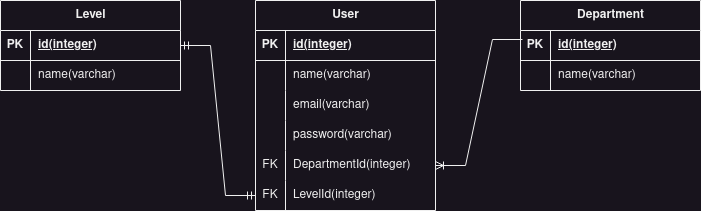

The diagram above was exported from draw.io. Its source (the exported page's mxGraphModel, read from the mxfile embedded in the PNG):
<mxGraphModel dx="954" dy="561" grid="1" gridSize="10" guides="1" tooltips="1" connect="1" arrows="1" fold="1" page="1" pageScale="1" pageWidth="850" pageHeight="1100" math="0" shadow="0">
  <root>
    <mxCell id="0" />
    <mxCell id="1" parent="0" />
    <mxCell id="pxLdFik1M3tLmXMQX1CA-1" value="Level" style="shape=table;startSize=30;container=1;collapsible=1;childLayout=tableLayout;fixedRows=1;rowLines=0;fontStyle=1;align=center;resizeLast=1;html=1;" vertex="1" parent="1">
      <mxGeometry x="80" y="80" width="180" height="90" as="geometry" />
    </mxCell>
    <mxCell id="pxLdFik1M3tLmXMQX1CA-2" value="" style="shape=tableRow;horizontal=0;startSize=0;swimlaneHead=0;swimlaneBody=0;fillColor=none;collapsible=0;dropTarget=0;points=[[0,0.5],[1,0.5]];portConstraint=eastwest;top=0;left=0;right=0;bottom=1;" vertex="1" parent="pxLdFik1M3tLmXMQX1CA-1">
      <mxGeometry y="30" width="180" height="30" as="geometry" />
    </mxCell>
    <mxCell id="pxLdFik1M3tLmXMQX1CA-3" value="PK" style="shape=partialRectangle;connectable=0;fillColor=none;top=0;left=0;bottom=0;right=0;fontStyle=1;overflow=hidden;whiteSpace=wrap;html=1;" vertex="1" parent="pxLdFik1M3tLmXMQX1CA-2">
      <mxGeometry width="30" height="30" as="geometry">
        <mxRectangle width="30" height="30" as="alternateBounds" />
      </mxGeometry>
    </mxCell>
    <mxCell id="pxLdFik1M3tLmXMQX1CA-4" value="id(integer)" style="shape=partialRectangle;connectable=0;fillColor=none;top=0;left=0;bottom=0;right=0;align=left;spacingLeft=6;fontStyle=5;overflow=hidden;whiteSpace=wrap;html=1;" vertex="1" parent="pxLdFik1M3tLmXMQX1CA-2">
      <mxGeometry x="30" width="150" height="30" as="geometry">
        <mxRectangle width="150" height="30" as="alternateBounds" />
      </mxGeometry>
    </mxCell>
    <mxCell id="pxLdFik1M3tLmXMQX1CA-5" value="" style="shape=tableRow;horizontal=0;startSize=0;swimlaneHead=0;swimlaneBody=0;fillColor=none;collapsible=0;dropTarget=0;points=[[0,0.5],[1,0.5]];portConstraint=eastwest;top=0;left=0;right=0;bottom=0;" vertex="1" parent="pxLdFik1M3tLmXMQX1CA-1">
      <mxGeometry y="60" width="180" height="30" as="geometry" />
    </mxCell>
    <mxCell id="pxLdFik1M3tLmXMQX1CA-6" value="" style="shape=partialRectangle;connectable=0;fillColor=none;top=0;left=0;bottom=0;right=0;editable=1;overflow=hidden;whiteSpace=wrap;html=1;" vertex="1" parent="pxLdFik1M3tLmXMQX1CA-5">
      <mxGeometry width="30" height="30" as="geometry">
        <mxRectangle width="30" height="30" as="alternateBounds" />
      </mxGeometry>
    </mxCell>
    <mxCell id="pxLdFik1M3tLmXMQX1CA-7" value="name(varchar)" style="shape=partialRectangle;connectable=0;fillColor=none;top=0;left=0;bottom=0;right=0;align=left;spacingLeft=6;overflow=hidden;whiteSpace=wrap;html=1;" vertex="1" parent="pxLdFik1M3tLmXMQX1CA-5">
      <mxGeometry x="30" width="150" height="30" as="geometry">
        <mxRectangle width="150" height="30" as="alternateBounds" />
      </mxGeometry>
    </mxCell>
    <mxCell id="pxLdFik1M3tLmXMQX1CA-14" value="User" style="shape=table;startSize=30;container=1;collapsible=1;childLayout=tableLayout;fixedRows=1;rowLines=0;fontStyle=1;align=center;resizeLast=1;html=1;" vertex="1" parent="1">
      <mxGeometry x="335" y="80" width="180" height="210" as="geometry" />
    </mxCell>
    <mxCell id="pxLdFik1M3tLmXMQX1CA-15" value="" style="shape=tableRow;horizontal=0;startSize=0;swimlaneHead=0;swimlaneBody=0;fillColor=none;collapsible=0;dropTarget=0;points=[[0,0.5],[1,0.5]];portConstraint=eastwest;top=0;left=0;right=0;bottom=1;" vertex="1" parent="pxLdFik1M3tLmXMQX1CA-14">
      <mxGeometry y="30" width="180" height="30" as="geometry" />
    </mxCell>
    <mxCell id="pxLdFik1M3tLmXMQX1CA-16" value="PK" style="shape=partialRectangle;connectable=0;fillColor=none;top=0;left=0;bottom=0;right=0;fontStyle=1;overflow=hidden;whiteSpace=wrap;html=1;" vertex="1" parent="pxLdFik1M3tLmXMQX1CA-15">
      <mxGeometry width="30" height="30" as="geometry">
        <mxRectangle width="30" height="30" as="alternateBounds" />
      </mxGeometry>
    </mxCell>
    <mxCell id="pxLdFik1M3tLmXMQX1CA-17" value="id(integer)" style="shape=partialRectangle;connectable=0;fillColor=none;top=0;left=0;bottom=0;right=0;align=left;spacingLeft=6;fontStyle=5;overflow=hidden;whiteSpace=wrap;html=1;" vertex="1" parent="pxLdFik1M3tLmXMQX1CA-15">
      <mxGeometry x="30" width="150" height="30" as="geometry">
        <mxRectangle width="150" height="30" as="alternateBounds" />
      </mxGeometry>
    </mxCell>
    <mxCell id="pxLdFik1M3tLmXMQX1CA-18" value="" style="shape=tableRow;horizontal=0;startSize=0;swimlaneHead=0;swimlaneBody=0;fillColor=none;collapsible=0;dropTarget=0;points=[[0,0.5],[1,0.5]];portConstraint=eastwest;top=0;left=0;right=0;bottom=0;" vertex="1" parent="pxLdFik1M3tLmXMQX1CA-14">
      <mxGeometry y="60" width="180" height="30" as="geometry" />
    </mxCell>
    <mxCell id="pxLdFik1M3tLmXMQX1CA-19" value="" style="shape=partialRectangle;connectable=0;fillColor=none;top=0;left=0;bottom=0;right=0;editable=1;overflow=hidden;whiteSpace=wrap;html=1;" vertex="1" parent="pxLdFik1M3tLmXMQX1CA-18">
      <mxGeometry width="30" height="30" as="geometry">
        <mxRectangle width="30" height="30" as="alternateBounds" />
      </mxGeometry>
    </mxCell>
    <mxCell id="pxLdFik1M3tLmXMQX1CA-20" value="name(varchar)" style="shape=partialRectangle;connectable=0;fillColor=none;top=0;left=0;bottom=0;right=0;align=left;spacingLeft=6;overflow=hidden;whiteSpace=wrap;html=1;" vertex="1" parent="pxLdFik1M3tLmXMQX1CA-18">
      <mxGeometry x="30" width="150" height="30" as="geometry">
        <mxRectangle width="150" height="30" as="alternateBounds" />
      </mxGeometry>
    </mxCell>
    <mxCell id="pxLdFik1M3tLmXMQX1CA-21" value="" style="shape=tableRow;horizontal=0;startSize=0;swimlaneHead=0;swimlaneBody=0;fillColor=none;collapsible=0;dropTarget=0;points=[[0,0.5],[1,0.5]];portConstraint=eastwest;top=0;left=0;right=0;bottom=0;" vertex="1" parent="pxLdFik1M3tLmXMQX1CA-14">
      <mxGeometry y="90" width="180" height="30" as="geometry" />
    </mxCell>
    <mxCell id="pxLdFik1M3tLmXMQX1CA-22" value="" style="shape=partialRectangle;connectable=0;fillColor=none;top=0;left=0;bottom=0;right=0;editable=1;overflow=hidden;whiteSpace=wrap;html=1;" vertex="1" parent="pxLdFik1M3tLmXMQX1CA-21">
      <mxGeometry width="30" height="30" as="geometry">
        <mxRectangle width="30" height="30" as="alternateBounds" />
      </mxGeometry>
    </mxCell>
    <mxCell id="pxLdFik1M3tLmXMQX1CA-23" value="email(varchar)" style="shape=partialRectangle;connectable=0;fillColor=none;top=0;left=0;bottom=0;right=0;align=left;spacingLeft=6;overflow=hidden;whiteSpace=wrap;html=1;" vertex="1" parent="pxLdFik1M3tLmXMQX1CA-21">
      <mxGeometry x="30" width="150" height="30" as="geometry">
        <mxRectangle width="150" height="30" as="alternateBounds" />
      </mxGeometry>
    </mxCell>
    <mxCell id="pxLdFik1M3tLmXMQX1CA-24" value="" style="shape=tableRow;horizontal=0;startSize=0;swimlaneHead=0;swimlaneBody=0;fillColor=none;collapsible=0;dropTarget=0;points=[[0,0.5],[1,0.5]];portConstraint=eastwest;top=0;left=0;right=0;bottom=0;" vertex="1" parent="pxLdFik1M3tLmXMQX1CA-14">
      <mxGeometry y="120" width="180" height="30" as="geometry" />
    </mxCell>
    <mxCell id="pxLdFik1M3tLmXMQX1CA-25" value="" style="shape=partialRectangle;connectable=0;fillColor=none;top=0;left=0;bottom=0;right=0;editable=1;overflow=hidden;whiteSpace=wrap;html=1;" vertex="1" parent="pxLdFik1M3tLmXMQX1CA-24">
      <mxGeometry width="30" height="30" as="geometry">
        <mxRectangle width="30" height="30" as="alternateBounds" />
      </mxGeometry>
    </mxCell>
    <mxCell id="pxLdFik1M3tLmXMQX1CA-26" value="password(varchar)" style="shape=partialRectangle;connectable=0;fillColor=none;top=0;left=0;bottom=0;right=0;align=left;spacingLeft=6;overflow=hidden;whiteSpace=wrap;html=1;" vertex="1" parent="pxLdFik1M3tLmXMQX1CA-24">
      <mxGeometry x="30" width="150" height="30" as="geometry">
        <mxRectangle width="150" height="30" as="alternateBounds" />
      </mxGeometry>
    </mxCell>
    <mxCell id="pxLdFik1M3tLmXMQX1CA-54" value="" style="shape=tableRow;horizontal=0;startSize=0;swimlaneHead=0;swimlaneBody=0;fillColor=none;collapsible=0;dropTarget=0;points=[[0,0.5],[1,0.5]];portConstraint=eastwest;top=0;left=0;right=0;bottom=0;" vertex="1" parent="pxLdFik1M3tLmXMQX1CA-14">
      <mxGeometry y="150" width="180" height="30" as="geometry" />
    </mxCell>
    <mxCell id="pxLdFik1M3tLmXMQX1CA-55" value="FK" style="shape=partialRectangle;connectable=0;fillColor=none;top=0;left=0;bottom=0;right=0;editable=1;overflow=hidden;whiteSpace=wrap;html=1;" vertex="1" parent="pxLdFik1M3tLmXMQX1CA-54">
      <mxGeometry width="30" height="30" as="geometry">
        <mxRectangle width="30" height="30" as="alternateBounds" />
      </mxGeometry>
    </mxCell>
    <mxCell id="pxLdFik1M3tLmXMQX1CA-56" value="DepartmentId(integer)" style="shape=partialRectangle;connectable=0;fillColor=none;top=0;left=0;bottom=0;right=0;align=left;spacingLeft=6;overflow=hidden;whiteSpace=wrap;html=1;" vertex="1" parent="pxLdFik1M3tLmXMQX1CA-54">
      <mxGeometry x="30" width="150" height="30" as="geometry">
        <mxRectangle width="150" height="30" as="alternateBounds" />
      </mxGeometry>
    </mxCell>
    <mxCell id="pxLdFik1M3tLmXMQX1CA-59" value="" style="shape=tableRow;horizontal=0;startSize=0;swimlaneHead=0;swimlaneBody=0;fillColor=none;collapsible=0;dropTarget=0;points=[[0,0.5],[1,0.5]];portConstraint=eastwest;top=0;left=0;right=0;bottom=0;" vertex="1" parent="pxLdFik1M3tLmXMQX1CA-14">
      <mxGeometry y="180" width="180" height="30" as="geometry" />
    </mxCell>
    <mxCell id="pxLdFik1M3tLmXMQX1CA-60" value="FK" style="shape=partialRectangle;connectable=0;fillColor=none;top=0;left=0;bottom=0;right=0;editable=1;overflow=hidden;whiteSpace=wrap;html=1;" vertex="1" parent="pxLdFik1M3tLmXMQX1CA-59">
      <mxGeometry width="30" height="30" as="geometry">
        <mxRectangle width="30" height="30" as="alternateBounds" />
      </mxGeometry>
    </mxCell>
    <mxCell id="pxLdFik1M3tLmXMQX1CA-61" value="LevelId(integer)" style="shape=partialRectangle;connectable=0;fillColor=none;top=0;left=0;bottom=0;right=0;align=left;spacingLeft=6;overflow=hidden;whiteSpace=wrap;html=1;" vertex="1" parent="pxLdFik1M3tLmXMQX1CA-59">
      <mxGeometry x="30" width="150" height="30" as="geometry">
        <mxRectangle width="150" height="30" as="alternateBounds" />
      </mxGeometry>
    </mxCell>
    <mxCell id="pxLdFik1M3tLmXMQX1CA-27" value="Department" style="shape=table;startSize=30;container=1;collapsible=1;childLayout=tableLayout;fixedRows=1;rowLines=0;fontStyle=1;align=center;resizeLast=1;html=1;" vertex="1" parent="1">
      <mxGeometry x="600" y="80" width="180" height="90" as="geometry" />
    </mxCell>
    <mxCell id="pxLdFik1M3tLmXMQX1CA-28" value="" style="shape=tableRow;horizontal=0;startSize=0;swimlaneHead=0;swimlaneBody=0;fillColor=none;collapsible=0;dropTarget=0;points=[[0,0.5],[1,0.5]];portConstraint=eastwest;top=0;left=0;right=0;bottom=1;" vertex="1" parent="pxLdFik1M3tLmXMQX1CA-27">
      <mxGeometry y="30" width="180" height="30" as="geometry" />
    </mxCell>
    <mxCell id="pxLdFik1M3tLmXMQX1CA-29" value="PK" style="shape=partialRectangle;connectable=0;fillColor=none;top=0;left=0;bottom=0;right=0;fontStyle=1;overflow=hidden;whiteSpace=wrap;html=1;" vertex="1" parent="pxLdFik1M3tLmXMQX1CA-28">
      <mxGeometry width="30" height="30" as="geometry">
        <mxRectangle width="30" height="30" as="alternateBounds" />
      </mxGeometry>
    </mxCell>
    <mxCell id="pxLdFik1M3tLmXMQX1CA-30" value="id(integer)" style="shape=partialRectangle;connectable=0;fillColor=none;top=0;left=0;bottom=0;right=0;align=left;spacingLeft=6;fontStyle=5;overflow=hidden;whiteSpace=wrap;html=1;" vertex="1" parent="pxLdFik1M3tLmXMQX1CA-28">
      <mxGeometry x="30" width="150" height="30" as="geometry">
        <mxRectangle width="150" height="30" as="alternateBounds" />
      </mxGeometry>
    </mxCell>
    <mxCell id="pxLdFik1M3tLmXMQX1CA-31" value="" style="shape=tableRow;horizontal=0;startSize=0;swimlaneHead=0;swimlaneBody=0;fillColor=none;collapsible=0;dropTarget=0;points=[[0,0.5],[1,0.5]];portConstraint=eastwest;top=0;left=0;right=0;bottom=0;" vertex="1" parent="pxLdFik1M3tLmXMQX1CA-27">
      <mxGeometry y="60" width="180" height="30" as="geometry" />
    </mxCell>
    <mxCell id="pxLdFik1M3tLmXMQX1CA-32" value="" style="shape=partialRectangle;connectable=0;fillColor=none;top=0;left=0;bottom=0;right=0;editable=1;overflow=hidden;whiteSpace=wrap;html=1;" vertex="1" parent="pxLdFik1M3tLmXMQX1CA-31">
      <mxGeometry width="30" height="30" as="geometry">
        <mxRectangle width="30" height="30" as="alternateBounds" />
      </mxGeometry>
    </mxCell>
    <mxCell id="pxLdFik1M3tLmXMQX1CA-33" value="name(varchar)" style="shape=partialRectangle;connectable=0;fillColor=none;top=0;left=0;bottom=0;right=0;align=left;spacingLeft=6;overflow=hidden;whiteSpace=wrap;html=1;" vertex="1" parent="pxLdFik1M3tLmXMQX1CA-31">
      <mxGeometry x="30" width="150" height="30" as="geometry">
        <mxRectangle width="150" height="30" as="alternateBounds" />
      </mxGeometry>
    </mxCell>
    <mxCell id="pxLdFik1M3tLmXMQX1CA-58" value="" style="edgeStyle=entityRelationEdgeStyle;fontSize=12;html=1;endArrow=ERoneToMany;rounded=0;entryX=1;entryY=0.5;entryDx=0;entryDy=0;exitX=0.011;exitY=0.3;exitDx=0;exitDy=0;exitPerimeter=0;" edge="1" parent="1" source="pxLdFik1M3tLmXMQX1CA-28" target="pxLdFik1M3tLmXMQX1CA-54">
      <mxGeometry width="100" height="100" relative="1" as="geometry">
        <mxPoint x="510" y="370" as="sourcePoint" />
        <mxPoint x="610" y="270" as="targetPoint" />
      </mxGeometry>
    </mxCell>
    <mxCell id="pxLdFik1M3tLmXMQX1CA-63" value="" style="edgeStyle=entityRelationEdgeStyle;fontSize=12;html=1;endArrow=ERmandOne;startArrow=ERmandOne;rounded=0;exitX=1;exitY=0.5;exitDx=0;exitDy=0;entryX=0;entryY=0.5;entryDx=0;entryDy=0;" edge="1" parent="1" source="pxLdFik1M3tLmXMQX1CA-2" target="pxLdFik1M3tLmXMQX1CA-59">
      <mxGeometry width="100" height="100" relative="1" as="geometry">
        <mxPoint x="390" y="370" as="sourcePoint" />
        <mxPoint x="490" y="270" as="targetPoint" />
      </mxGeometry>
    </mxCell>
  </root>
</mxGraphModel>